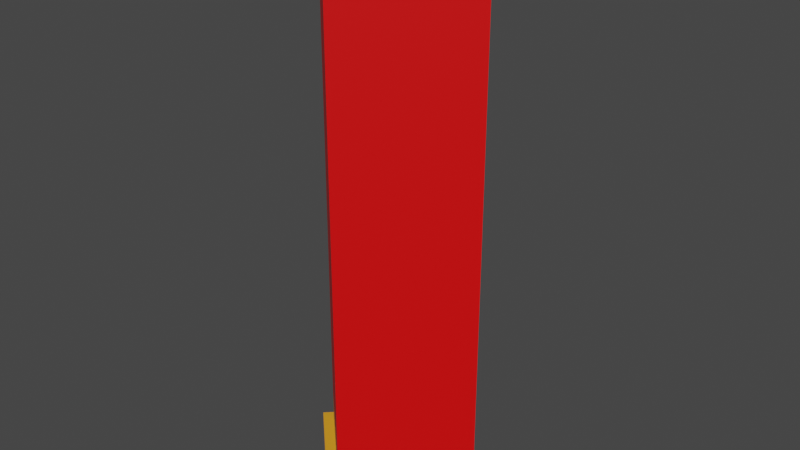 # Source: 12gauge.blend  (saved by Blender 3.5.10; exported with 4.5.12 LTS)
import bpy
from mathutils import Matrix  # noqa: F401  (used for matrix-valued properties, if any)

bpy.ops.wm.read_factory_settings(use_empty=True)
scene = bpy.context.scene
scene.name = 'Scene'

# ---- collections
col_collection = bpy.data.collections.new('Collection'); scene.collection.children.link(col_collection)

# ---- materials (node trees are filled in below, after node groups)
mat_plastic = bpy.data.materials.new('Plastic')
mat_plastic.alpha_threshold = 0.0
mat_plastic.use_transparent_shadow = False
mat_plastic.roughness = 0.5
mat_plastic.line_color = (0.0, 0.0, 0.0, 1.0)
mat_metal = bpy.data.materials.new('metal')
mat_metal.use_transparent_shadow = False

# ---- material node trees
mat_plastic.use_nodes = True; mat_plastic.node_tree.nodes.clear()
_N = mat_plastic.node_tree.nodes; _L = mat_plastic.node_tree.links
n0 = _N.new('ShaderNodeOutputMaterial'); n0.name = 'Material Output'; n0.location = (300, 300)
n1 = _N.new('ShaderNodeBsdfPrincipled'); n1.name = 'Principled BSDF'; n1.location = (10, 300)
n1.distribution = 'GGX'
n1.subsurface_method = 'RANDOM_WALK_SKIN'
n1.inputs[0].default_value = (0.8, 0.0, 0.0006632, 1.0)
n1.inputs[3].default_value = 1.45
n1.inputs[27].default_value = (0.0, 0.0, 0.0, 1.0)
n1.inputs[28].default_value = 1.0
_L.new(n1.outputs[0], n0.inputs[0])
n0.is_active_output = True
mat_metal.use_nodes = True; mat_metal.node_tree.nodes.clear()
_N = mat_metal.node_tree.nodes; _L = mat_metal.node_tree.links
n0 = _N.new('ShaderNodeBsdfPrincipled'); n0.name = 'Principled BSDF'; n0.location = (10, 300)
n0.distribution = 'GGX'
n0.subsurface_method = 'RANDOM_WALK_SKIN'
n0.inputs[0].default_value = (0.8, 0.3404, 0.01902, 1.0)
n0.inputs[3].default_value = 1.45
n0.inputs[27].default_value = (0.0, 0.0, 0.0, 1.0)
n0.inputs[28].default_value = 1.0
n1 = _N.new('ShaderNodeOutputMaterial'); n1.name = 'Material Output'; n1.location = (300, 300)
_L.new(n0.outputs[0], n1.inputs[0])
n1.is_active_output = True

# ---- world
world_world = bpy.data.worlds.new('World'); scene.world = world_world
world_world.use_nodes = True; world_world.node_tree.nodes.clear()
_N = world_world.node_tree.nodes; _L = world_world.node_tree.links
n0 = _N.new('ShaderNodeOutputWorld'); n0.name = 'World Output'; n0.location = (300, 300)
n1 = _N.new('ShaderNodeBackground'); n1.name = 'Background'; n1.location = (10, 300)
n1.inputs[0].default_value = (0.05088, 0.05088, 0.05088, 1.0)
_L.new(n1.outputs[0], n0.inputs[0])
n0.is_active_output = True
world_world.color = (0.05088, 0.05088, 0.05088)
world_world.use_sun_shadow = False
world_world.sun_shadow_jitter_overblur = 0.0

# ---- meshes
me_plane = bpy.data.meshes.new('Plane')
me_plane.from_pydata([(-1.0, -1.0, 0.0), (1.0, -1.0, 0.0), (-1.0, 1.0, 0.0), (1.0, 1.0, 0.0), (-0.8549, -0.8549, 0.1493), (0.8549, -0.8549, 0.1493), (-0.8549, 0.8549, 0.1493), (0.8549, 0.8549, 0.1493), (-1.0, 1.0, 0.1493), (-1.0, -1.0, 0.1493), (1.0, -1.0, 0.1493), (1.0, 1.0, 0.1493), (-0.8549, -0.8549, 0.617), (0.8549, -0.8549, 0.617), (-0.8549, 0.8549, 0.617), (0.8549, 0.8549, 0.617), (-0.8549, -0.8549, 7.194), (0.8549, -0.8549, 7.194), (-0.8549, 0.8549, 7.194), (0.8549, 0.8549, 7.194)], [], [(0, 2, 3, 1), (6, 4, 12, 14), (1, 3, 11, 10), (2, 0, 9, 8), (3, 2, 8, 11), (0, 1, 10, 9), (4, 6, 8, 9), (5, 4, 9, 10), (7, 5, 10, 11), (6, 7, 11, 8), (15, 14, 18, 19), (7, 6, 14, 15), (4, 5, 13, 12), (5, 7, 15, 13), (16, 17, 19, 18), (12, 13, 17, 16), (13, 15, 19, 17), (14, 12, 16, 18)])
me_plane.polygons.foreach_set('material_index', [1, 1, 1, 1, 1, 1, 1, 1, 1, 1, 0, 1, 1, 1, 0, 0, 0, 0])
_uv = me_plane.uv_layers.new(name='UVMap')
_uv.uv.foreach_set('vector', [0.5197, 0.1332, 0.5197, 0.4059, 0.247, 0.4059, 0.247, 0.1332, 0.0, 0.02076, 0.25, 0.02076, 0.25, 0.08577, 0.0, 0.08577, 0.5, 0.0, 0.75, 0.0, 0.75, 0.02076, 0.5, 0.02076, 0.0, 3.314e-08, 0.25, 3.314e-08, 0.25, 0.02076, 0.0, 0.02076, 0.75, 0.0, 1.0, 3.314e-08, 1.0, 0.02076, 0.75, 0.02076, 0.25, 3.314e-08, 0.5, 0.0, 0.5, 0.02076, 0.25, 0.02076, 0.25, 0.02076, 0.0, 0.02076, 0.0, 0.02076, 0.25, 0.02076, 0.5, 0.02076, 0.25, 0.02076, 0.25, 0.02076, 0.5, 0.02076, 0.75, 0.02076, 0.5, 0.02076, 0.5, 0.02076, 0.75, 0.02076, 1.0, 0.02076, 0.75, 0.02076, 0.75, 0.02076, 1.0, 0.02076, 0.75, 0.08577, 1.0, 0.08577, 1.0, 1.0, 0.75, 1.0, 0.75, 0.02076, 1.0, 0.02076, 1.0, 0.08577, 0.75, 0.08577, 0.25, 0.02076, 0.5, 0.02076, 0.5, 0.08577, 0.25, 0.08577, 0.5, 0.02076, 0.75, 0.02076, 0.75, 0.08577, 0.5, 0.08577, 0.753, 0.1332, 0.753, 0.3663, 0.5198, 0.3663, 0.5198, 0.1332, 0.25, 0.08577, 0.5, 0.08577, 0.5, 1.0, 0.25, 1.0, 0.5, 0.08577, 0.75, 0.08577, 0.75, 1.0, 0.5, 1.0, 0.0, 0.08577, 0.25, 0.08577, 0.25, 1.0, 0.0, 1.0])
me_plane.materials.append(mat_plastic)
me_plane.materials.append(mat_metal)
me_plane.update()

# ---- objects
ob_plane = bpy.data.objects.new('Plane', me_plane)

# ---- transforms, parenting, visibility, modifiers, constraints
ob_plane.location = (0.0, 0.0, 0.0)
ob_plane.rotation_euler = (0.0, -0.0, 0.7854)

# ---- collection membership
col_collection.objects.link(ob_plane)

# ---- scene / render settings (as saved in the file)
scene.frame_start = 1; scene.frame_end = 250; scene.frame_set(1)
scene.render.engine = 'BLENDER_EEVEE_NEXT'
scene.cycles.sampling_pattern = 'TABULATED_SOBOL'
scene.view_settings.view_transform = 'Filmic'
bpy.context.view_layer.update()

# ---- added for rendering (the .blend has no active camera and no usable light): camera, sun
cam_auto = bpy.data.cameras.new('AutoCamera')
cam_auto.lens = 50.0
cam_auto.sensor_width = 36.0
cam_auto.clip_end = 1000.0
ob_auto_camera = bpy.data.objects.new('AutoCamera', cam_auto)
scene.collection.objects.link(ob_auto_camera)
ob_auto_camera.location = (7.61552, -9.13863, 9.68927)
ob_auto_camera.rotation_euler = (1.09748, -7.21219e-08, 0.694738)
scene.camera = ob_auto_camera
light_auto_sun = bpy.data.lights.new('AutoSun', 'SUN')
light_auto_sun.energy = 3.0
light_auto_sun.angle = 0.0523599
ob_auto_sun = bpy.data.objects.new('AutoSun', light_auto_sun)
scene.collection.objects.link(ob_auto_sun)
ob_auto_sun.rotation_euler = (0.872665, 0.174533, 0.523599)
bpy.context.view_layer.update()
